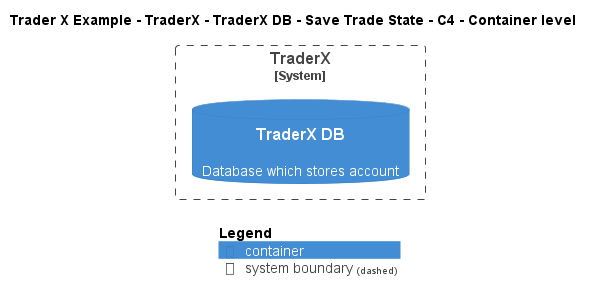

The diagram above was rendered by PlantUML. Its source (embedded in the PNG):
@startuml
!include ..\..\..\..\..\..\..\.c4s\C4_Container.puml

AddElementTag("c4interflow:lifecycle:new", $bgColor=green, $fontColor=#ffffff, $borderColor=green, $shadowing="False")
AddElementTag("c4interflow:lifecycle:changed", $bgColor=orange, $fontColor=#ffffff, $borderColor=orange, $shadowing="False")
AddElementTag("c4interflow:lifecycle:removed", $bgColor=red, $fontColor=#ffffff, $borderColor=red, $shadowing="False")

AddRelTag("c4interflow:lifecycle:new", $textColor=green, $lineColor=green)
AddRelTag("c4interflow:lifecycle:changed", $textColor=orange, $lineColor=orange)
AddRelTag("c4interflow:lifecycle:removed", $textColor=red, $lineColor=red)

SHOW_PERSON_PORTRAIT()
LAYOUT_TOP_DOWN()

skinparam linetype polyline

title Trader X Example - TraderX - TraderX DB - Save Trade State - C4 - Container level


System_Boundary(TraderXExample.SoftwareSystems.TraderX, "TraderX") {
    ContainerDb(TraderXExample.SoftwareSystems.TraderX.Containers.TraderXDB, "TraderX DB", "", "Database which stores account")
}



SHOW_LEGEND()
@enduml